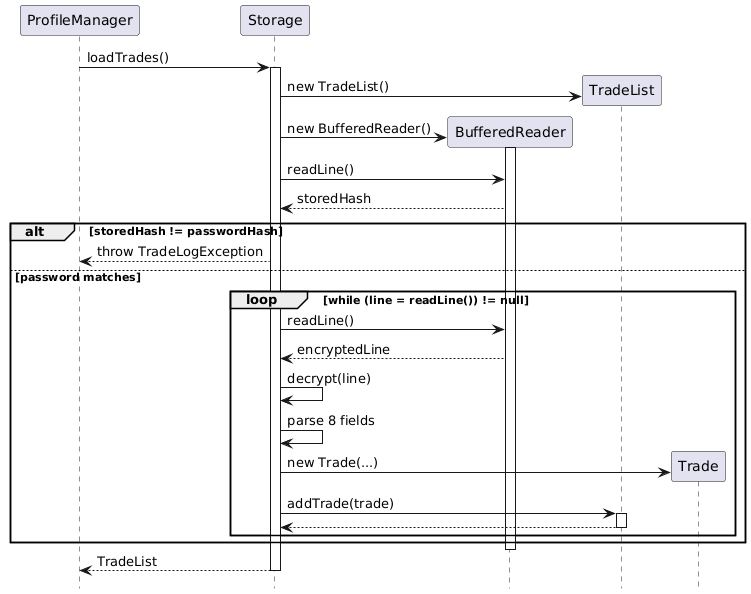

The diagram above was rendered by PlantUML. Its source (embedded in the PNG):
@startuml
hide footbox

participant ProfileManager
participant Storage
participant BufferedReader
participant TradeList
participant Trade

ProfileManager -> Storage : loadTrades()
activate Storage

create TradeList
Storage -> TradeList : new TradeList()

create BufferedReader
Storage -> BufferedReader : new BufferedReader()
activate BufferedReader

Storage -> BufferedReader : readLine()
BufferedReader --> Storage : storedHash

alt storedHash != passwordHash
    Storage --> ProfileManager : throw TradeLogException
else password matches
    loop while (line = readLine()) != null
        Storage -> BufferedReader : readLine()
        BufferedReader --> Storage : encryptedLine
        
        Storage -> Storage : decrypt(line)
        Storage -> Storage : parse 8 fields
        
        create Trade
        Storage -> Trade : new Trade(...)
        
        Storage -> TradeList : addTrade(trade)
        activate TradeList
        TradeList --> Storage
        deactivate TradeList
    end
end

deactivate BufferedReader

Storage --> ProfileManager : TradeList
deactivate Storage
@enduml